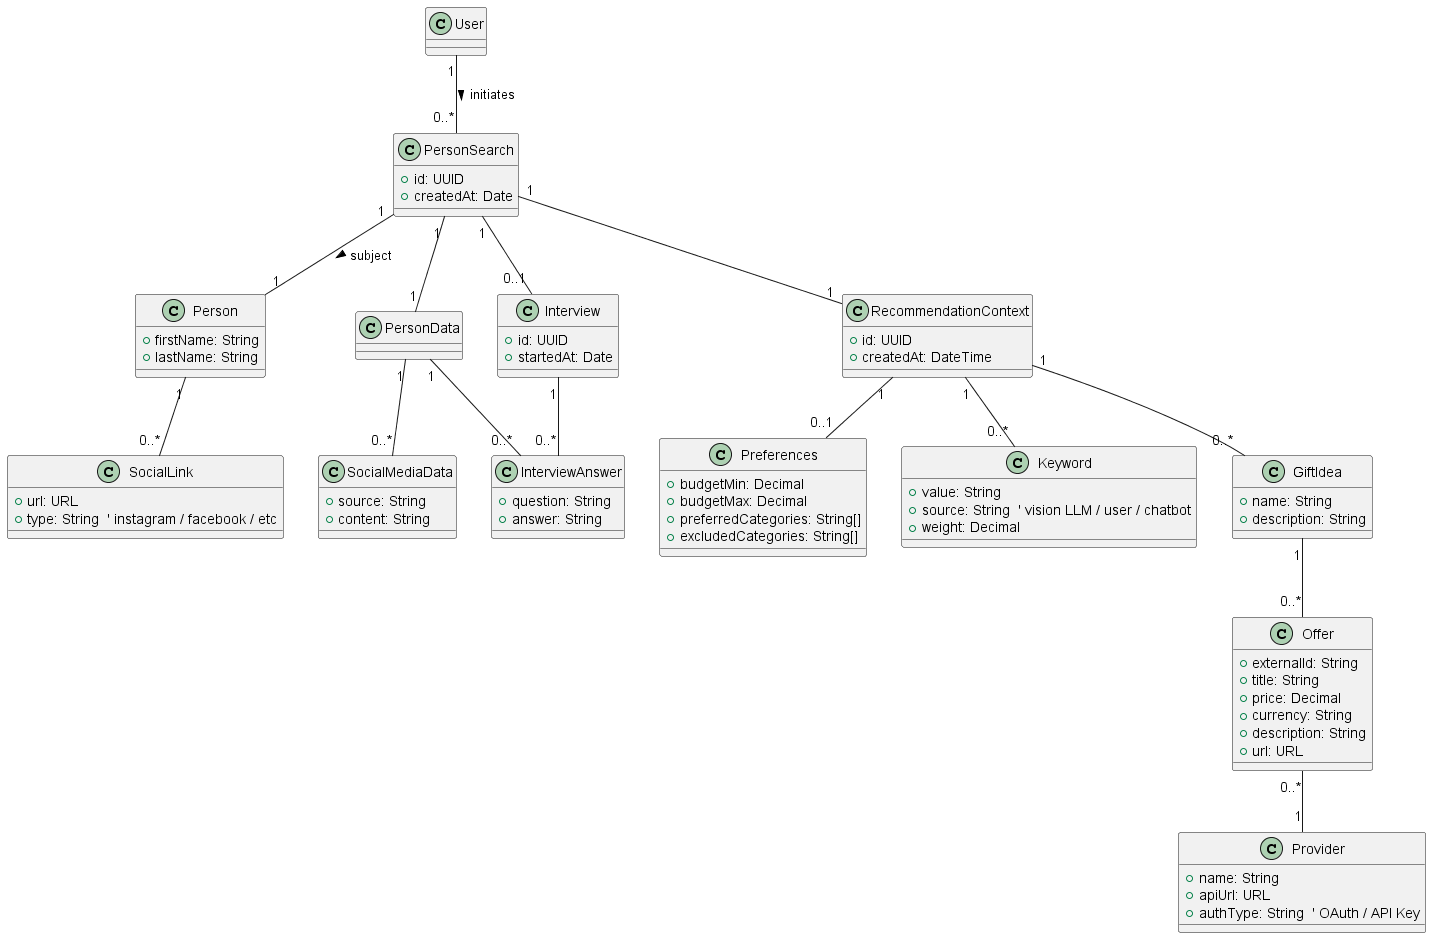

The diagram above was rendered by PlantUML. Its source (embedded in the PNG):
@startuml Domain Classes

' == Existing classes ==
class User {
}

class PersonSearch {
  +id: UUID
  +createdAt: Date
}

class Person {
  +firstName: String
  +lastName: String
}

class PersonData {
  ' Aggregates social media and interview data
}

class SocialMediaData {
  +source: String
  +content: String
}

class InterviewAnswer {
  +question: String
  +answer: String
}

class Interview {
  +id: UUID
  +startedAt: Date
}

class Preferences {
  +budgetMin: Decimal
  +budgetMax: Decimal
  +preferredCategories: String[]
  +excludedCategories: String[]
}

class Keyword {
  +value: String
  +source: String  ' vision LLM / user / chatbot
  +weight: Decimal
}

class RecommendationContext {
  +id: UUID
  +createdAt: DateTime
  ' Ephemeral (in-memory) per request
}

class GiftIdea {
  +name: String
  +description: String
}

class Offer {
  +externalId: String
  +title: String
  +price: Decimal
  +currency: String
  +description: String
  +url: URL
}

class Provider {
  +name: String
  +apiUrl: URL
  +authType: String  ' OAuth / API Key
}

class SocialLink {
  +url: URL
  +type: String  ' instagram / facebook / etc
}

' === Relationships ===
User "1" -- "0..*" PersonSearch : initiates >
PersonSearch "1" -- "1" Person : subject >
Person "1" -- "0..*" SocialLink
PersonSearch "1" -- "1" PersonData
PersonData "1" -- "0..*" SocialMediaData
PersonData "1" -- "0..*" InterviewAnswer
PersonSearch "1" -- "0..1" Interview
Interview "1" -- "0..*" InterviewAnswer

PersonSearch "1" -- "1" RecommendationContext
RecommendationContext "1" -- "0..*" Keyword
RecommendationContext "1" -- "0..1" Preferences
RecommendationContext "1" -- "0..*" GiftIdea
GiftIdea "1" -- "0..*" Offer
Offer "0..*" -- "1" Provider

@enduml